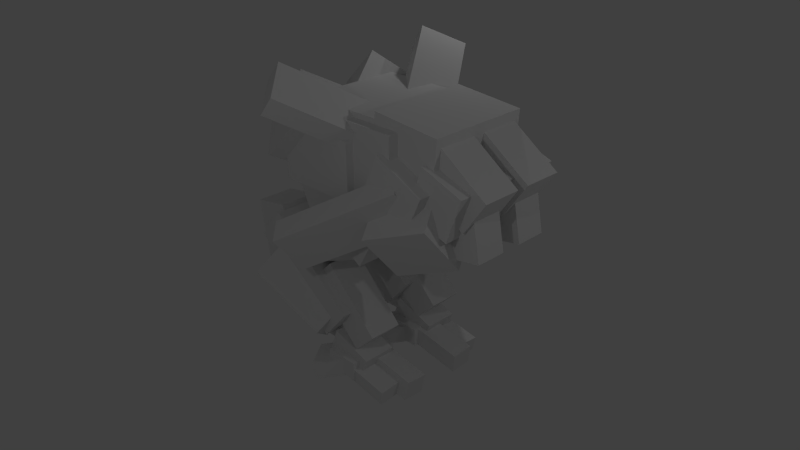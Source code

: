 # Source: ravener.blend  (saved by Blender 2.68.0; exported with 4.5.12 LTS)
import bpy
from mathutils import Matrix  # noqa: F401  (used for matrix-valued properties, if any)

bpy.ops.wm.read_factory_settings(use_empty=True)
scene = bpy.context.scene
scene.name = 'Scene'

# ---- collections
col_collection_1 = bpy.data.collections.new('Collection 1'); scene.collection.children.link(col_collection_1)

# ---- materials (node trees are filled in below, after node groups)
mat_material = bpy.data.materials.new('Material')
mat_material.alpha_threshold = 0.0
mat_material.use_transparent_shadow = False
mat_material.roughness = 0.5
mat_material.line_color = (0.0, 0.0, 0.0, 1.0)

# ---- material node trees

# ---- world
world_world = bpy.data.worlds.new('World'); scene.world = world_world
world_world.color = (0.05088, 0.05088, 0.05088)
world_world.use_sun_shadow = False
world_world.sun_shadow_jitter_overblur = 0.0
world_world.cycles.sampling_method = 'MANUAL'
world_world.cycles.sample_map_resolution = 256

# ---- cameras
cam_camera = bpy.data.cameras.new('Camera')
cam_camera.clip_end = 100.0
cam_camera.lens = 35.0
cam_camera.sensor_width = 32.0
cam_camera.sensor_height = 18.0
cam_camera.ortho_scale = 7.314
cam_camera.dof.focus_distance = 0.0
cam_camera.dof.aperture_fstop = 128.0

# ---- lights
light_lamp_002 = bpy.data.lights.new('Lamp.002', 'POINT')
light_lamp_002.transmission_factor = 0.0
light_lamp_002.cutoff_distance = 30.0
light_lamp_002.energy = 100.0
light_lamp_002.shadow_buffer_clip_start = 1.001
light_lamp_002.shadow_soft_size = 0.1
light_lamp_002.shadow_maximum_resolution = 0.006
light_lamp_002.use_absolute_resolution = True
light_lamp_002.cycles.use_multiple_importance_sampling = False
light_lamp = bpy.data.lights.new('Lamp', 'POINT')
light_lamp.transmission_factor = 0.0
light_lamp.cutoff_distance = 30.0
light_lamp.energy = 100.0
light_lamp.shadow_buffer_clip_start = 1.001
light_lamp.shadow_soft_size = 0.1
light_lamp.shadow_maximum_resolution = 0.006
light_lamp.use_absolute_resolution = True
light_lamp.cycles.use_multiple_importance_sampling = False
light_lamp_001 = bpy.data.lights.new('Lamp.001', 'POINT')
light_lamp_001.transmission_factor = 0.0
light_lamp_001.cutoff_distance = 30.0
light_lamp_001.energy = 100.0
light_lamp_001.shadow_buffer_clip_start = 1.001
light_lamp_001.shadow_soft_size = 0.1
light_lamp_001.shadow_maximum_resolution = 0.006
light_lamp_001.use_absolute_resolution = True
light_lamp_001.cycles.use_multiple_importance_sampling = False

# ---- meshes
me_cube_041 = bpy.data.meshes.new('Cube.041')
me_cube_041.from_pydata([(-1.387, -2.032, -1.353), (0.133, -0.07678, 1.409), (1.877, -1.326, 0.8242), (0.3576, -3.281, -1.937), (-1.692, -2.878, 1.051), (-0.1723, -0.9232, 3.812), (1.572, -2.172, 3.228), (0.05229, -4.127, 0.4662), (1.204, -2.902, -1.792), (3.1, -2.048, -2.427), (2.362, 0.02465, -1.457), (0.4667, -0.8289, -0.8212), (1.467, -3.09, 0.1203), (3.363, -2.236, -0.515), (2.625, -0.1637, 0.4553), (0.7297, -1.017, 1.091), (-0.3281, -0.4476, -1.264), (0.4615, 0.772, -1.158), (1.978, -0.314, -1.666), (1.189, -1.534, -1.773), (-0.2275, -0.5732, 0.582), (0.5621, 0.6464, 0.6881), (2.079, -0.4397, 0.1797), (1.289, -1.659, 0.07358), (0.7753, -3.548, 0.1519), (-1.111, -6.144, -2.173), (-2.27, -5.373, -1.582), (-0.3838, -2.778, 0.7435), (0.8119, -2.937, -2.029), (-1.074, -5.533, -4.355), (-2.234, -4.763, -3.763), (-0.3473, -2.167, -1.438), (-1.157, -1.211, -1.0), (-1.157, 1.0, -1.0), (1.0, 1.0, -1.0), (1.0, -1.211, -1.0), (-1.157, -1.211, 1.0), (-1.157, 1.0, 1.0), (1.0, 1.0, 1.0), (1.0, -1.211, 1.0), (-1.696, -1.69, -1.123), (-0.4198, 0.1737, -0.251), (2.238, -1.729, -1.142), (0.9617, -3.593, -2.014), (-1.696, -2.012, 0.9793), (-0.4198, -0.1488, 1.852), (2.238, -2.052, 0.961), (0.9617, -3.915, 0.0886), (-2.811, -3.434, -3.241), (-0.9247, -0.8381, -0.9156), (0.3678, -1.831, -1.117), (-1.518, -4.427, -3.443), (-2.973, -3.777, -1.622), (-1.086, -1.182, 0.703), (0.2062, -2.175, 0.5011), (-1.68, -4.771, -1.824)], [], [(4, 5, 1, 0), (5, 6, 2, 1), (6, 7, 3, 2), (7, 4, 0, 3), (0, 1, 2, 3), (7, 6, 5, 4), (12, 13, 9, 8), (13, 14, 10, 9), (14, 15, 11, 10), (15, 12, 8, 11), (8, 9, 10, 11), (15, 14, 13, 12), (20, 21, 17, 16), (21, 22, 18, 17), (22, 23, 19, 18), (23, 20, 16, 19), (16, 17, 18, 19), (23, 22, 21, 20), (28, 29, 25, 24), (29, 30, 26, 25), (30, 31, 27, 26), (31, 28, 24, 27), (24, 25, 26, 27), (31, 30, 29, 28), (36, 37, 33, 32), (37, 38, 34, 33), (38, 39, 35, 34), (39, 36, 32, 35), (32, 33, 34, 35), (39, 38, 37, 36), (44, 45, 41, 40), (45, 46, 42, 41), (46, 47, 43, 42), (47, 44, 40, 43), (40, 41, 42, 43), (47, 46, 45, 44), (52, 53, 49, 48), (53, 54, 50, 49), (54, 55, 51, 50), (55, 52, 48, 51), (48, 49, 50, 51), (55, 54, 53, 52)])
me_cube_041.use_remesh_preserve_volume = False
me_cube_041.use_remesh_preserve_attributes = False
me_cube_041.use_mirror_vertex_groups = False
me_cube_041.update()
me_cube_040 = bpy.data.meshes.new('Cube.040')
me_cube_040.from_pydata([(-1.0, -1.758, -1.526), (-1.0, 1.0, -1.526), (1.0, 1.0, -1.526), (1.0, -1.758, -1.526), (-1.0, -1.758, 0.5696), (-1.0, 1.0, 0.5696), (1.0, 1.0, 0.5696), (1.0, -1.758, 0.5696)], [], [(4, 5, 1, 0), (5, 6, 2, 1), (6, 7, 3, 2), (7, 4, 0, 3), (0, 1, 2, 3), (7, 6, 5, 4)])
me_cube_040.use_remesh_preserve_volume = False
me_cube_040.use_remesh_preserve_attributes = False
me_cube_040.use_mirror_vertex_groups = False
me_cube_040.update()
me_cube_039 = bpy.data.meshes.new('Cube.039')
me_cube_039.from_pydata([(-0.9482, -5.228, -5.729), (-0.9482, -1.952, -5.729), (1.052, -1.952, -5.729), (1.052, -5.228, -5.729), (-0.9482, -5.228, -3.729), (-0.9482, -1.952, -3.729), (1.052, -1.952, -3.729), (1.052, -5.228, -3.729), (-1.367, -5.386, -5.354), (-1.367, -1.683, -1.651), (1.397, -1.683, -1.651), (1.397, -5.386, -5.354), (-1.367, -6.872, -3.868), (-1.367, -3.169, -0.165), (1.397, -3.169, -0.165), (1.397, -6.872, -3.868), (-1.42, -2.579, -5.601), (-2.29, 2.386, -2.972), (0.3958, 1.594, -0.909), (1.266, -3.371, -3.537), (-3.249, -3.417, -4.405), (-4.119, 1.549, -1.776), (-1.433, 0.7567, 0.287), (-0.5625, -4.209, -2.341), (-1.524, 0.4086, -1.442), (-1.524, 2.843, -1.871), (1.58, 2.843, -1.871), (1.58, 0.4086, -1.442), (-1.524, 1.084, 2.391), (-1.524, 3.519, 1.962), (1.58, 3.519, 1.962), (1.58, 1.084, 2.391), (-2.112, -4.97, -2.914), (-2.112, -3.219, -5.001), (2.168, -3.219, -5.001), (2.168, -4.97, -2.914), (-2.112, 0.9751, 2.075), (-2.112, 2.727, -0.01265), (2.168, 2.727, -0.01265), (2.168, 0.9751, 2.075)], [], [(4, 5, 1, 0), (5, 6, 2, 1), (6, 7, 3, 2), (7, 4, 0, 3), (0, 1, 2, 3), (7, 6, 5, 4), (12, 13, 9, 8), (13, 14, 10, 9), (14, 15, 11, 10), (15, 12, 8, 11), (8, 9, 10, 11), (15, 14, 13, 12), (20, 21, 17, 16), (21, 22, 18, 17), (22, 23, 19, 18), (23, 20, 16, 19), (16, 17, 18, 19), (23, 22, 21, 20), (28, 29, 25, 24), (29, 30, 26, 25), (30, 31, 27, 26), (31, 28, 24, 27), (24, 25, 26, 27), (31, 30, 29, 28), (36, 37, 33, 32), (37, 38, 34, 33), (38, 39, 35, 34), (39, 36, 32, 35), (32, 33, 34, 35), (39, 38, 37, 36)])
me_cube_039.use_remesh_preserve_volume = False
me_cube_039.use_remesh_preserve_attributes = False
me_cube_039.use_mirror_vertex_groups = False
me_cube_039.update()
me_cube_034 = bpy.data.meshes.new('Cube.034')
me_cube_034.from_pydata([(-0.9482, -5.228, -5.729), (-0.9482, -1.952, -5.729), (1.052, -1.952, -5.729), (1.052, -5.228, -5.729), (-0.9482, -5.228, -3.729), (-0.9482, -1.952, -3.729), (1.052, -1.952, -3.729), (1.052, -5.228, -3.729), (-1.367, -5.386, -5.354), (-1.367, -1.683, -1.651), (1.397, -1.683, -1.651), (1.397, -5.386, -5.354), (-1.367, -6.872, -3.868), (-1.367, -3.169, -0.165), (1.397, -3.169, -0.165), (1.397, -6.872, -3.868), (-1.42, -2.579, -5.601), (-2.29, 2.386, -2.972), (0.3958, 1.594, -0.909), (1.266, -3.371, -3.537), (-3.249, -3.417, -4.405), (-4.119, 1.549, -1.776), (-1.433, 0.7567, 0.287), (-0.5625, -4.209, -2.341), (-1.524, 0.4086, -1.442), (-1.524, 2.843, -1.871), (1.58, 2.843, -1.871), (1.58, 0.4086, -1.442), (-1.524, 1.084, 2.391), (-1.524, 3.519, 1.962), (1.58, 3.519, 1.962), (1.58, 1.084, 2.391), (-2.112, -4.97, -2.914), (-2.112, -3.219, -5.001), (2.168, -3.219, -5.001), (2.168, -4.97, -2.914), (-2.112, 0.9751, 2.075), (-2.112, 2.727, -0.01265), (2.168, 2.727, -0.01265), (2.168, 0.9751, 2.075)], [], [(4, 5, 1, 0), (5, 6, 2, 1), (6, 7, 3, 2), (7, 4, 0, 3), (0, 1, 2, 3), (7, 6, 5, 4), (12, 13, 9, 8), (13, 14, 10, 9), (14, 15, 11, 10), (15, 12, 8, 11), (8, 9, 10, 11), (15, 14, 13, 12), (20, 21, 17, 16), (21, 22, 18, 17), (22, 23, 19, 18), (23, 20, 16, 19), (16, 17, 18, 19), (23, 22, 21, 20), (28, 29, 25, 24), (29, 30, 26, 25), (30, 31, 27, 26), (31, 28, 24, 27), (24, 25, 26, 27), (31, 30, 29, 28), (36, 37, 33, 32), (37, 38, 34, 33), (38, 39, 35, 34), (39, 36, 32, 35), (32, 33, 34, 35), (39, 38, 37, 36)])
me_cube_034.use_remesh_preserve_volume = False
me_cube_034.use_remesh_preserve_attributes = False
me_cube_034.use_mirror_vertex_groups = False
me_cube_034.update()
me_cube_017 = bpy.data.meshes.new('Cube.017')
me_cube_017.from_pydata([(-1.0, -1.628, -1.863), (-1.0, 1.182, -1.863), (1.0, 1.182, -1.863), (1.0, -1.628, -1.863), (-1.0, -1.628, 1.0), (-1.0, 1.182, 1.0), (1.0, 1.182, 1.0), (1.0, -1.628, 1.0)], [], [(4, 5, 1, 0), (5, 6, 2, 1), (6, 7, 3, 2), (7, 4, 0, 3), (0, 1, 2, 3), (7, 6, 5, 4)])
me_cube_017.use_remesh_preserve_volume = False
me_cube_017.use_remesh_preserve_attributes = False
me_cube_017.use_mirror_vertex_groups = False
me_cube_017.update()
me_cube_001 = bpy.data.meshes.new('Cube.001')
me_cube_001.from_pydata([(-1.0, -1.758, -1.526), (-1.0, 1.0, -1.526), (1.0, 1.0, -1.526), (1.0, -1.758, -1.526), (-1.0, -1.758, 0.5696), (-1.0, 1.0, 0.5696), (1.0, 1.0, 0.5696), (1.0, -1.758, 0.5696)], [], [(4, 5, 1, 0), (5, 6, 2, 1), (6, 7, 3, 2), (7, 4, 0, 3), (0, 1, 2, 3), (7, 6, 5, 4)])
me_cube_001.use_remesh_preserve_volume = False
me_cube_001.use_remesh_preserve_attributes = False
me_cube_001.use_mirror_vertex_groups = False
me_cube_001.update()
me_cube_027 = bpy.data.meshes.new('Cube.027')
me_cube_027.from_pydata([(-1.0, -1.0, -1.0), (-1.0, 1.0, -1.0), (1.0, 1.0, -1.0), (1.0, -1.0, -1.0), (-1.0, -1.0, 1.0), (-1.0, 1.0, 1.0), (1.0, 1.0, 1.0), (1.0, -1.0, 1.0)], [], [(4, 5, 1, 0), (5, 6, 2, 1), (6, 7, 3, 2), (7, 4, 0, 3), (0, 1, 2, 3), (7, 6, 5, 4)])
me_cube_027.use_remesh_preserve_volume = False
me_cube_027.use_remesh_preserve_attributes = False
me_cube_027.use_mirror_vertex_groups = False
me_cube_027.update()
me_cube_026 = bpy.data.meshes.new('Cube.026')
me_cube_026.from_pydata([(-1.104, -1.0, -1.0), (-1.104, 1.0, -1.0), (1.0, 1.0, -1.0), (1.0, -1.0, -1.0), (-1.104, -1.0, 1.0), (-1.104, 1.0, 1.0), (1.0, 1.0, 1.0), (1.0, -1.0, 1.0)], [], [(4, 5, 1, 0), (5, 6, 2, 1), (6, 7, 3, 2), (7, 4, 0, 3), (0, 1, 2, 3), (7, 6, 5, 4)])
me_cube_026.use_remesh_preserve_volume = False
me_cube_026.use_remesh_preserve_attributes = False
me_cube_026.use_mirror_vertex_groups = False
me_cube_026.update()
me_cube_025 = bpy.data.meshes.new('Cube.025')
me_cube_025.from_pydata([(-1.0, -1.0, -1.0), (-1.0, 1.0, -1.0), (1.0, 1.0, -1.0), (1.0, -1.0, -1.0), (-1.0, -1.0, 1.0), (-1.0, 1.0, 1.0), (1.0, 1.0, 1.0), (1.0, -1.0, 1.0)], [], [(4, 5, 1, 0), (5, 6, 2, 1), (6, 7, 3, 2), (7, 4, 0, 3), (0, 1, 2, 3), (7, 6, 5, 4)])
me_cube_025.use_remesh_preserve_volume = False
me_cube_025.use_remesh_preserve_attributes = False
me_cube_025.use_mirror_vertex_groups = False
me_cube_025.update()
me_cube_024 = bpy.data.meshes.new('Cube.024')
me_cube_024.from_pydata([(-1.423, -1.552, -1.0), (-1.423, 1.173, -1.0), (0.4351, 1.173, -1.0), (0.4351, -1.552, -1.0), (-1.423, -1.552, 1.0), (-1.423, 1.173, 1.0), (0.4351, 1.173, 1.0), (0.4351, -1.552, 1.0)], [], [(4, 5, 1, 0), (5, 6, 2, 1), (6, 7, 3, 2), (7, 4, 0, 3), (0, 1, 2, 3), (7, 6, 5, 4)])
me_cube_024.use_remesh_preserve_volume = False
me_cube_024.use_remesh_preserve_attributes = False
me_cube_024.use_mirror_vertex_groups = False
me_cube_024.update()
me_cube_023 = bpy.data.meshes.new('Cube.023')
me_cube_023.from_pydata([(-1.423, -1.552, -1.0), (-1.423, 1.068, -1.0), (0.4351, 1.068, -1.0), (0.4351, -1.552, -1.0), (-1.423, -1.552, 1.0), (-1.423, 1.068, 1.0), (0.4351, 1.068, 1.0), (0.4351, -1.552, 1.0)], [], [(4, 5, 1, 0), (5, 6, 2, 1), (6, 7, 3, 2), (7, 4, 0, 3), (0, 1, 2, 3), (7, 6, 5, 4)])
me_cube_023.use_remesh_preserve_volume = False
me_cube_023.use_remesh_preserve_attributes = False
me_cube_023.use_mirror_vertex_groups = False
me_cube_023.update()
me_cube_022 = bpy.data.meshes.new('Cube.022')
me_cube_022.from_pydata([(-1.0, -2.847, -1.0), (-1.0, 1.0, -1.0), (1.0, 1.0, -1.0), (1.0, -2.847, -1.0), (-1.0, -2.847, 1.0), (-1.0, 1.0, 1.0), (1.0, 1.0, 1.0), (1.0, -2.847, 1.0)], [], [(4, 5, 1, 0), (5, 6, 2, 1), (6, 7, 3, 2), (7, 4, 0, 3), (0, 1, 2, 3), (7, 6, 5, 4)])
me_cube_022.use_remesh_preserve_volume = False
me_cube_022.use_remesh_preserve_attributes = False
me_cube_022.use_mirror_vertex_groups = False
me_cube_022.update()
me_cube_021 = bpy.data.meshes.new('Cube.021')
me_cube_021.from_pydata([(-1.0, -1.0, -1.0), (-1.0, 1.0, -1.0), (1.0, 1.0, -1.0), (1.0, -1.0, -1.0), (-1.0, -1.0, 1.192), (-1.0, 1.0, 1.192), (1.0, 1.0, 1.192), (1.0, -1.0, 1.192)], [], [(4, 5, 1, 0), (5, 6, 2, 1), (6, 7, 3, 2), (7, 4, 0, 3), (0, 1, 2, 3), (7, 6, 5, 4)])
me_cube_021.use_remesh_preserve_volume = False
me_cube_021.use_remesh_preserve_attributes = False
me_cube_021.use_mirror_vertex_groups = False
me_cube_021.update()
me_cube_020 = bpy.data.meshes.new('Cube.020')
me_cube_020.from_pydata([(-1.0, -2.847, -1.0), (-1.0, 1.0, -1.0), (1.0, 1.0, -1.0), (1.0, -2.847, -1.0), (-1.0, -2.847, 1.0), (-1.0, 1.0, 1.0), (1.0, 1.0, 1.0), (1.0, -2.847, 1.0)], [], [(4, 5, 1, 0), (5, 6, 2, 1), (6, 7, 3, 2), (7, 4, 0, 3), (0, 1, 2, 3), (7, 6, 5, 4)])
me_cube_020.use_remesh_preserve_volume = False
me_cube_020.use_remesh_preserve_attributes = False
me_cube_020.use_mirror_vertex_groups = False
me_cube_020.update()
me_cube_019 = bpy.data.meshes.new('Cube.019')
me_cube_019.from_pydata([(-1.423, -1.552, -1.0), (-1.423, 1.068, -1.0), (0.4351, 1.068, -1.0), (0.4351, -1.552, -1.0), (-1.423, -1.552, 1.0), (-1.423, 1.068, 1.0), (0.4351, 1.068, 1.0), (0.4351, -1.552, 1.0)], [], [(4, 5, 1, 0), (5, 6, 2, 1), (6, 7, 3, 2), (7, 4, 0, 3), (0, 1, 2, 3), (7, 6, 5, 4)])
me_cube_019.use_remesh_preserve_volume = False
me_cube_019.use_remesh_preserve_attributes = False
me_cube_019.use_mirror_vertex_groups = False
me_cube_019.update()
me_cube_016 = bpy.data.meshes.new('Cube.016')
me_cube_016.from_pydata([(-1.423, -1.552, -1.0), (-1.423, 1.173, -1.0), (0.4351, 1.173, -1.0), (0.4351, -1.552, -1.0), (-1.423, -1.552, 1.0), (-1.423, 1.173, 1.0), (0.4351, 1.173, 1.0), (0.4351, -1.552, 1.0)], [], [(4, 5, 1, 0), (5, 6, 2, 1), (6, 7, 3, 2), (7, 4, 0, 3), (0, 1, 2, 3), (7, 6, 5, 4)])
me_cube_016.use_remesh_preserve_volume = False
me_cube_016.use_remesh_preserve_attributes = False
me_cube_016.use_mirror_vertex_groups = False
me_cube_016.update()
me_cube_015 = bpy.data.meshes.new('Cube.015')
me_cube_015.from_pydata([(-1.0, -1.0, -1.0), (-1.0, 1.0, -1.0), (1.0, 1.0, -1.0), (1.0, -1.0, -1.0), (-1.0, -1.0, 1.0), (-1.0, 1.0, 1.0), (1.0, 1.0, 1.0), (1.0, -1.0, 1.0)], [], [(4, 5, 1, 0), (5, 6, 2, 1), (6, 7, 3, 2), (7, 4, 0, 3), (0, 1, 2, 3), (7, 6, 5, 4)])
me_cube_015.use_remesh_preserve_volume = False
me_cube_015.use_remesh_preserve_attributes = False
me_cube_015.use_mirror_vertex_groups = False
me_cube_015.update()
me_cube_014 = bpy.data.meshes.new('Cube.014')
me_cube_014.from_pydata([(-1.0, -1.0, -0.8212), (-1.0, 1.0, -0.8212), (1.0, 1.0, -0.8212), (1.0, -1.0, -0.8212), (-1.0, -1.0, 1.0), (-1.0, 1.0, 1.0), (1.0, 1.0, 1.0), (1.0, -1.0, 1.0)], [], [(4, 5, 1, 0), (5, 6, 2, 1), (6, 7, 3, 2), (7, 4, 0, 3), (0, 1, 2, 3), (7, 6, 5, 4)])
me_cube_014.use_remesh_preserve_volume = False
me_cube_014.use_remesh_preserve_attributes = False
me_cube_014.use_mirror_vertex_groups = False
me_cube_014.update()
me_cube_013 = bpy.data.meshes.new('Cube.013')
me_cube_013.from_pydata([(-1.0, -1.0, -1.0), (-1.0, 1.0, -1.0), (1.0, 1.0, -1.0), (1.0, -1.0, -1.0), (-1.0, -1.0, 1.0), (-1.0, 1.0, 1.0), (1.0, 1.0, 1.0), (1.0, -1.0, 1.0)], [], [(4, 5, 1, 0), (5, 6, 2, 1), (6, 7, 3, 2), (7, 4, 0, 3), (0, 1, 2, 3), (7, 6, 5, 4)])
me_cube_013.use_remesh_preserve_volume = False
me_cube_013.use_remesh_preserve_attributes = False
me_cube_013.use_mirror_vertex_groups = False
me_cube_013.update()
me_cube_012 = bpy.data.meshes.new('Cube.012')
me_cube_012.from_pydata([(-1.0, -1.0, -1.0), (-1.0, 1.0, -1.0), (1.0, 1.0, -1.0), (1.0, -1.0, -1.0), (-1.0, -1.0, 1.0), (-1.0, 1.0, 1.0), (1.0, 1.0, 1.0), (1.0, -1.0, 1.0)], [], [(4, 5, 1, 0), (5, 6, 2, 1), (6, 7, 3, 2), (7, 4, 0, 3), (0, 1, 2, 3), (7, 6, 5, 4)])
me_cube_012.use_remesh_preserve_volume = False
me_cube_012.use_remesh_preserve_attributes = False
me_cube_012.use_mirror_vertex_groups = False
me_cube_012.update()
me_cube_010 = bpy.data.meshes.new('Cube.010')
me_cube_010.from_pydata([(-1.387, -2.032, -1.353), (0.133, -0.07678, 1.409), (1.877, -1.326, 0.8242), (0.3576, -3.281, -1.937), (-1.692, -2.878, 1.051), (-0.1723, -0.9232, 3.812), (1.572, -2.172, 3.228), (0.05229, -4.127, 0.4662), (1.204, -2.902, -1.792), (3.1, -2.048, -2.427), (2.362, 0.02465, -1.457), (0.4667, -0.8289, -0.8212), (1.467, -3.09, 0.1203), (3.363, -2.236, -0.515), (2.625, -0.1637, 0.4553), (0.7297, -1.017, 1.091), (-0.3281, -0.4476, -1.264), (0.4615, 0.772, -1.158), (1.978, -0.314, -1.666), (1.189, -1.534, -1.773), (-0.2275, -0.5732, 0.582), (0.5621, 0.6464, 0.6881), (2.079, -0.4397, 0.1797), (1.289, -1.659, 0.07358), (0.7753, -3.548, 0.1519), (-1.111, -6.144, -2.173), (-2.27, -5.373, -1.582), (-0.3838, -2.778, 0.7435), (0.8119, -2.937, -2.029), (-1.074, -5.533, -4.355), (-2.234, -4.763, -3.763), (-0.3473, -2.167, -1.438), (-1.157, -1.211, -1.0), (-1.157, 1.0, -1.0), (1.0, 1.0, -1.0), (1.0, -1.211, -1.0), (-1.157, -1.211, 1.0), (-1.157, 1.0, 1.0), (1.0, 1.0, 1.0), (1.0, -1.211, 1.0), (-1.696, -1.69, -1.123), (-0.4198, 0.1737, -0.251), (2.238, -1.729, -1.142), (0.9617, -3.593, -2.014), (-1.696, -2.012, 0.9793), (-0.4198, -0.1488, 1.852), (2.238, -2.052, 0.961), (0.9617, -3.915, 0.0886), (-2.811, -3.434, -3.241), (-0.9247, -0.8381, -0.9156), (0.3678, -1.831, -1.117), (-1.518, -4.427, -3.443), (-2.973, -3.777, -1.622), (-1.086, -1.182, 0.703), (0.2062, -2.175, 0.5011), (-1.68, -4.771, -1.824)], [], [(4, 5, 1, 0), (5, 6, 2, 1), (6, 7, 3, 2), (7, 4, 0, 3), (0, 1, 2, 3), (7, 6, 5, 4), (12, 13, 9, 8), (13, 14, 10, 9), (14, 15, 11, 10), (15, 12, 8, 11), (8, 9, 10, 11), (15, 14, 13, 12), (20, 21, 17, 16), (21, 22, 18, 17), (22, 23, 19, 18), (23, 20, 16, 19), (16, 17, 18, 19), (23, 22, 21, 20), (28, 29, 25, 24), (29, 30, 26, 25), (30, 31, 27, 26), (31, 28, 24, 27), (24, 25, 26, 27), (31, 30, 29, 28), (36, 37, 33, 32), (37, 38, 34, 33), (38, 39, 35, 34), (39, 36, 32, 35), (32, 33, 34, 35), (39, 38, 37, 36), (44, 45, 41, 40), (45, 46, 42, 41), (46, 47, 43, 42), (47, 44, 40, 43), (40, 41, 42, 43), (47, 46, 45, 44), (52, 53, 49, 48), (53, 54, 50, 49), (54, 55, 51, 50), (55, 52, 48, 51), (48, 49, 50, 51), (55, 54, 53, 52)])
me_cube_010.use_remesh_preserve_volume = False
me_cube_010.use_remesh_preserve_attributes = False
me_cube_010.use_mirror_vertex_groups = False
me_cube_010.update()
me_cube_006 = bpy.data.meshes.new('Cube.006')
me_cube_006.from_pydata([(-1.0, -1.0, -1.0), (-1.0, 1.0, -1.0), (1.0, 1.0, -1.0), (1.0, -1.0, -1.0), (-1.0, -1.0, 1.0), (-1.0, 1.0, 1.0), (1.0, 1.0, 1.0), (1.0, -1.0, 1.0)], [], [(4, 5, 1, 0), (5, 6, 2, 1), (6, 7, 3, 2), (7, 4, 0, 3), (0, 1, 2, 3), (7, 6, 5, 4)])
me_cube_006.use_remesh_preserve_volume = False
me_cube_006.use_remesh_preserve_attributes = False
me_cube_006.use_mirror_vertex_groups = False
me_cube_006.update()
me_cube_005 = bpy.data.meshes.new('Cube.005')
me_cube_005.from_pydata([(-1.0, -1.0, -1.0), (-1.0, -0.1805, -1.0), (1.0, -0.1805, -1.0), (1.0, -1.0, -1.0), (-1.0, -1.0, 1.0), (-1.0, -0.1805, 1.0), (1.0, -0.1805, 1.0), (1.0, -1.0, 1.0)], [], [(4, 5, 1, 0), (5, 6, 2, 1), (6, 7, 3, 2), (7, 4, 0, 3), (0, 1, 2, 3), (7, 6, 5, 4)])
me_cube_005.use_remesh_preserve_volume = False
me_cube_005.use_remesh_preserve_attributes = False
me_cube_005.use_mirror_vertex_groups = False
me_cube_005.update()
me_cube_004 = bpy.data.meshes.new('Cube.004')
me_cube_004.from_pydata([(-1.104, -1.0, -1.0), (-1.104, 1.0, -1.0), (1.0, 1.0, -1.0), (1.0, -1.0, -1.0), (-1.104, -1.0, 1.0), (-1.104, 1.0, 1.0), (1.0, 1.0, 1.0), (1.0, -1.0, 1.0)], [], [(4, 5, 1, 0), (5, 6, 2, 1), (6, 7, 3, 2), (7, 4, 0, 3), (0, 1, 2, 3), (7, 6, 5, 4)])
me_cube_004.use_remesh_preserve_volume = False
me_cube_004.use_remesh_preserve_attributes = False
me_cube_004.use_mirror_vertex_groups = False
me_cube_004.update()
me_cube_003 = bpy.data.meshes.new('Cube.003')
me_cube_003.from_pydata([(-1.0, -1.0, -1.0), (-1.0, 1.0, -1.0), (1.0, 1.0, -1.0), (1.0, -1.0, -1.0), (-1.0, -1.0, 1.0), (-1.0, 1.0, 1.0), (1.0, 1.0, 1.0), (1.0, -1.0, 1.0)], [], [(4, 5, 1, 0), (5, 6, 2, 1), (6, 7, 3, 2), (7, 4, 0, 3), (0, 1, 2, 3), (7, 6, 5, 4)])
me_cube_003.use_remesh_preserve_volume = False
me_cube_003.use_remesh_preserve_attributes = False
me_cube_003.use_mirror_vertex_groups = False
me_cube_003.update()
me_cube_002 = bpy.data.meshes.new('Cube.002')
me_cube_002.from_pydata([(-1.0, -1.0, -1.0), (-1.0, 1.0, -1.0), (1.0, 1.0, -1.0), (1.0, -1.0, -1.0), (-1.0, -1.0, 1.0), (-1.0, 1.0, 1.0), (1.0, 1.0, 1.0), (1.0, -1.0, 1.0)], [], [(4, 5, 1, 0), (5, 6, 2, 1), (6, 7, 3, 2), (7, 4, 0, 3), (0, 1, 2, 3), (7, 6, 5, 4)])
me_cube_002.use_remesh_preserve_volume = False
me_cube_002.use_remesh_preserve_attributes = False
me_cube_002.use_mirror_vertex_groups = False
me_cube_002.update()
me_cube = bpy.data.meshes.new('Cube')
me_cube.from_pydata([(1.0, 1.0, -1.0), (1.0, -1.0, -1.0), (-1.0, -1.0, -1.0), (-1.0, 1.0, -1.0), (1.0, 1.0, 1.0), (1.0, -1.0, 1.0), (-1.0, -1.0, 1.0), (-1.0, 1.0, 1.0)], [], [(0, 1, 2, 3), (4, 7, 6, 5), (0, 4, 5, 1), (1, 5, 6, 2), (2, 6, 7, 3), (4, 0, 3, 7)])
me_cube.materials.append(mat_material)
me_cube.use_remesh_preserve_volume = False
me_cube.use_remesh_preserve_attributes = False
me_cube.use_mirror_vertex_groups = False
me_cube.update()

# ---- objects
ob_cube_025 = bpy.data.objects.new('Cube.025', me_cube_041)
ob_cube_011 = bpy.data.objects.new('Cube.011', me_cube_040)
ob_cube_007 = bpy.data.objects.new('Cube.007', me_cube_039)
ob_cube_009 = bpy.data.objects.new('Cube.009', me_cube_034)
ob_cube_026 = bpy.data.objects.new('Cube.026', me_cube_017)
ob_cube_024 = bpy.data.objects.new('Cube.024', me_cube_001)
ob_lamp_002 = bpy.data.objects.new('Lamp.002', light_lamp_002)
ob_cube_023 = bpy.data.objects.new('Cube.023', me_cube_027)
ob_cube_022 = bpy.data.objects.new('Cube.022', me_cube_026)
ob_cube_021 = bpy.data.objects.new('Cube.021', me_cube_025)
ob_cube_020 = bpy.data.objects.new('Cube.020', me_cube_024)
ob_cube_016 = bpy.data.objects.new('Cube.016', me_cube_023)
ob_cube_001 = bpy.data.objects.new('Cube.001', me_cube_022)
ob_cube_019 = bpy.data.objects.new('Cube.019', me_cube_021)
ob_cube_018 = bpy.data.objects.new('Cube.018', me_cube_020)
ob_cube_017 = bpy.data.objects.new('Cube.017', me_cube_019)
ob_cube_015 = bpy.data.objects.new('Cube.015', me_cube_016)
ob_cube_014 = bpy.data.objects.new('Cube.014', me_cube_015)
ob_cube_013 = bpy.data.objects.new('Cube.013', me_cube_014)
ob_cube_012 = bpy.data.objects.new('Cube.012', me_cube_013)
ob_cube_008 = bpy.data.objects.new('Cube.008', me_cube_012)
ob_cube_010 = bpy.data.objects.new('Cube.010', me_cube_010)
ob_cube_006 = bpy.data.objects.new('Cube.006', me_cube_006)
ob_cube_005 = bpy.data.objects.new('Cube.005', me_cube_005)
ob_cube_004 = bpy.data.objects.new('Cube.004', me_cube_004)
ob_cube_003 = bpy.data.objects.new('Cube.003', me_cube_003)
ob_cube_002 = bpy.data.objects.new('Cube.002', me_cube_002)
ob_cube = bpy.data.objects.new('Cube', me_cube)
ob_lamp = bpy.data.objects.new('Lamp', light_lamp)
ob_camera = bpy.data.objects.new('Camera', cam_camera)
ob_lamp_001 = bpy.data.objects.new('Lamp.001', light_lamp_001)

# ---- transforms, parenting, visibility, modifiers, constraints
ob_cube_025.location = (1.384, 0.2929, -3.308)
ob_cube_025.rotation_euler = (2.885, 0.003938, -0.6109)
ob_cube_025.scale = (-0.3673, -0.3469, -0.1986)
ob_cube_025.lineart.crease_threshold = 0.0
ob_cube_011.location = (0.9319, 0.1867, -0.1367)
ob_cube_011.rotation_euler = (4.319, 0.0, 0.0)
ob_cube_011.scale = (-0.2936, -0.3465, -0.9717)
ob_cube_011.lineart.crease_threshold = 0.0
ob_cube_007.location = (0.9398, 1.441, -0.8126)
ob_cube_007.rotation_euler = (3.148, 0.0, 0.0)
ob_cube_007.scale = (-0.2828, -0.3542, -0.3542)
ob_cube_007.lineart.crease_threshold = 0.0
ob_cube_009.location = (-0.9398, 1.441, -0.8126)
ob_cube_009.rotation_euler = (0.006865, 0.0, 0.0)
ob_cube_009.scale = (0.2828, 0.3542, 0.3542)
ob_cube_009.lineart.crease_threshold = 0.0
ob_cube_026.location = (0.03873, -0.2542, 0.3761)
ob_cube_026.rotation_euler = (0.5236, 0.0, 0.0)
ob_cube_026.scale = (1.406, 0.5153, 0.3052)
ob_cube_026.lineart.crease_threshold = 0.0
ob_cube_024.location = (-0.9319, 0.1867, -0.1367)
ob_cube_024.rotation_euler = (1.178, 0.0, 0.0)
ob_cube_024.scale = (0.2936, 0.3465, 0.9717)
ob_cube_024.lineart.crease_threshold = 0.0
ob_lamp_002.location = (2.391, -9.922, 5.904)
ob_lamp_002.rotation_euler = (0.6503, 0.05522, 1.866)
ob_lamp_002.scale = (1.005, 1.038, 1.021)
ob_lamp_002.lock_rotations_4d = False
ob_lamp_002.empty_display_type = 'ARROWS'
ob_lamp_002.color = (0.0, 0.0, 0.0, 0.0)
ob_lamp_002.lineart.crease_threshold = 0.0
ob_cube_023.location = (0.6234, -2.88, 1.726)
ob_cube_023.rotation_euler = (3.752, 0.0, 0.0)
ob_cube_023.scale = (-0.4444, -0.6764, -0.4627)
ob_cube_023.lineart.crease_threshold = 0.0
ob_cube_022.location = (1.144, -2.07, 0.6171)
ob_cube_022.rotation_euler = (2.73, 0.5306, -0.48)
ob_cube_022.scale = (-0.4703, -0.7274, -0.6347)
ob_cube_022.lineart.crease_threshold = 0.0
ob_cube_021.location = (0.6234, -2.955, 0.7702)
ob_cube_021.rotation_euler = (2.967, 0.0, 0.0)
ob_cube_021.scale = (-0.3508, -0.4699, 0.4646)
ob_cube_021.lineart.crease_threshold = 0.0
ob_cube_020.location = (1.762, -0.5216, 0.5571)
ob_cube_020.rotation_euler = (2.61, 0.4109, -0.7416)
ob_cube_020.scale = (-0.2893, -1.054, -0.5159)
ob_cube_020.lineart.crease_threshold = 0.0
ob_cube_016.location = (1.78, 0.2966, 2.693)
ob_cube_016.rotation_euler = (0.8606, -2.23, 1.426)
ob_cube_016.scale = (-0.2688, -0.7936, -0.5242)
ob_cube_016.lineart.crease_threshold = 0.0
ob_cube_001.location = (1.125, 1.297, 2.09)
ob_cube_001.rotation_euler = (3.718, 0.5937, -0.7653)
ob_cube_001.scale = (-0.6889, -0.4446, -0.6497)
ob_cube_001.lineart.crease_threshold = 0.0
ob_cube_019.location = (0.03873, 1.084, 0.973)
ob_cube_019.rotation_euler = (-0.4363, 0.0, 0.0)
ob_cube_019.scale = (0.9302, 0.8051, 0.8051)
ob_cube_019.lineart.crease_threshold = 0.0
ob_cube_018.location = (-1.047, 1.297, 2.09)
ob_cube_018.rotation_euler = (0.5765, -0.5937, 0.7653)
ob_cube_018.scale = (0.6889, 0.4446, 0.6497)
ob_cube_018.lineart.crease_threshold = 0.0
ob_cube_017.location = (-1.703, 0.2966, 2.693)
ob_cube_017.rotation_euler = (0.8606, 0.9114, 1.716)
ob_cube_017.scale = (0.2688, 0.7936, 0.5242)
ob_cube_017.lineart.crease_threshold = 0.0
ob_cube_015.location = (-1.685, -0.5216, 0.5571)
ob_cube_015.rotation_euler = (-0.5313, -0.4109, 0.7416)
ob_cube_015.scale = (0.2893, 1.054, 0.5159)
ob_cube_015.lineart.crease_threshold = 0.0
ob_cube_014.location = (0.03873, 0.0, 1.687)
ob_cube_014.scale = (1.169, 1.0, 1.0)
ob_cube_014.lineart.crease_threshold = 0.0
ob_cube_013.location = (0.03873, -0.9866, 1.364)
ob_cube_013.scale = (1.397, 0.6438, 1.207)
ob_cube_013.lineart.crease_threshold = 0.0
ob_cube_012.location = (0.03873, 0.3421, 1.567)
ob_cube_012.scale = (1.574, 0.9505, 0.6536)
ob_cube_012.lineart.crease_threshold = 0.0
ob_cube_008.location = (-0.546, -2.955, 0.7702)
ob_cube_008.rotation_euler = (-0.1745, 0.0, 0.0)
ob_cube_008.scale = (0.3508, 0.4699, -0.4646)
ob_cube_008.lineart.crease_threshold = 0.0
ob_cube_010.location = (-1.384, 0.2929, -3.308)
ob_cube_010.rotation_euler = (-0.2562, -0.003938, 0.6109)
ob_cube_010.scale = (0.3673, 0.3469, 0.1986)
ob_cube_010.lineart.crease_threshold = 0.0
ob_cube_006.location = (0.03873, -2.687, 1.462)
ob_cube_006.rotation_euler = (0.3491, 0.0, 0.0)
ob_cube_006.scale = (1.296, 0.5236, 0.5236)
ob_cube_006.lineart.crease_threshold = 0.0
ob_cube_005.location = (0.03873, -0.6121, 2.29)
ob_cube_005.rotation_euler = (0.08727, 0.0, 0.0)
ob_cube_005.scale = (1.169, 1.971, 0.5844)
ob_cube_005.lineart.crease_threshold = 0.0
ob_cube_004.location = (-1.067, -2.07, 0.6171)
ob_cube_004.rotation_euler = (-0.4119, -0.5306, 0.48)
ob_cube_004.scale = (0.4703, 0.7274, 0.6347)
ob_cube_004.lineart.crease_threshold = 0.0
ob_cube_003.location = (-0.546, -2.88, 1.726)
ob_cube_003.rotation_euler = (0.6109, 0.0, 0.0)
ob_cube_003.scale = (0.4444, 0.6764, 0.4627)
ob_cube_003.lineart.crease_threshold = 0.0
ob_cube_002.location = (0.03873, -1.669, 1.171)
ob_cube_002.rotation_euler = (0.4363, 0.0, 0.0)
ob_cube_002.scale = (1.543, 0.6358, 0.8029)
ob_cube_002.lineart.crease_threshold = 0.0
ob_cube.location = (0.03873, 0.05897, 0.1534)
ob_cube.scale = (0.6657, 0.6676, 0.6676)
ob_cube.lock_rotations_4d = False
ob_cube.empty_display_type = 'ARROWS'
ob_cube.lineart.crease_threshold = 0.0
ob_lamp.location = (4.358, 1.005, 5.904)
ob_lamp.rotation_euler = (0.6503, 0.05522, 1.866)
ob_lamp.scale = (1.005, 1.038, 1.021)
ob_lamp.lock_rotations_4d = False
ob_lamp.empty_display_type = 'ARROWS'
ob_lamp.color = (0.0, 0.0, 0.0, 0.0)
ob_lamp.lineart.crease_threshold = 0.0
ob_camera.location = (-11.68, -12.63, 8.245)
ob_camera.rotation_euler = (1.109, 0.01082, -0.7715)
ob_camera.scale = (1.546, 1.507, 1.534)
ob_camera.lock_rotations_4d = False
ob_camera.empty_display_type = 'ARROWS'
ob_camera.color = (0.0, 0.0, 0.0, 0.0)
ob_camera.display_type = 'WIRE'
ob_camera.lineart.crease_threshold = 0.0
ob_lamp_001.location = (-8.637, -5.005, 5.904)
ob_lamp_001.rotation_euler = (0.6503, 0.05522, 1.866)
ob_lamp_001.scale = (1.005, 1.038, 1.021)
ob_lamp_001.lock_rotations_4d = False
ob_lamp_001.empty_display_type = 'ARROWS'
ob_lamp_001.color = (0.0, 0.0, 0.0, 0.0)
ob_lamp_001.lineart.crease_threshold = 0.0

# ---- collection membership
col_collection_1.objects.link(ob_cube_025)
col_collection_1.objects.link(ob_cube_011)
col_collection_1.objects.link(ob_cube_007)
col_collection_1.objects.link(ob_cube_009)
col_collection_1.objects.link(ob_cube_026)
col_collection_1.objects.link(ob_cube_024)
col_collection_1.objects.link(ob_lamp_002)
col_collection_1.objects.link(ob_cube_023)
col_collection_1.objects.link(ob_cube_022)
col_collection_1.objects.link(ob_cube_021)
col_collection_1.objects.link(ob_cube_020)
col_collection_1.objects.link(ob_cube_016)
col_collection_1.objects.link(ob_cube_001)
col_collection_1.objects.link(ob_cube_019)
col_collection_1.objects.link(ob_cube_018)
col_collection_1.objects.link(ob_cube_017)
col_collection_1.objects.link(ob_cube_015)
col_collection_1.objects.link(ob_cube_014)
col_collection_1.objects.link(ob_cube_013)
col_collection_1.objects.link(ob_cube_012)
col_collection_1.objects.link(ob_cube_008)
col_collection_1.objects.link(ob_cube_010)
col_collection_1.objects.link(ob_cube_006)
col_collection_1.objects.link(ob_cube_005)
col_collection_1.objects.link(ob_cube_004)
col_collection_1.objects.link(ob_cube_003)
col_collection_1.objects.link(ob_cube_002)
col_collection_1.objects.link(ob_cube)
col_collection_1.objects.link(ob_lamp)
col_collection_1.objects.link(ob_camera)
col_collection_1.objects.link(ob_lamp_001)

# ---- scene / render settings (as saved in the file)
scene.camera = ob_camera
scene.frame_start = 1; scene.frame_end = 250; scene.frame_set(89)
scene.render.engine = 'BLENDER_EEVEE_NEXT'
scene.render.image_settings.color_mode = 'RGB'
scene.render.image_settings.compression = 80
scene.render.resolution_percentage = 50
scene.render.dither_intensity = 0.0
scene.render.use_file_extension = False
scene.cycles.use_denoising = False
scene.cycles.samples = 10
scene.cycles.sampling_pattern = 'TABULATED_SOBOL'
scene.cycles.light_sampling_threshold = 0.0
scene.cycles.use_adaptive_sampling = False
scene.cycles.use_light_tree = False
scene.cycles.blur_glossy = 0.0
scene.cycles.volume_bounces = 1
scene.cycles.pixel_filter_type = 'GAUSSIAN'
scene.cycles.sample_clamp_indirect = 0.0
scene.view_settings.view_transform = 'Standard'
bpy.context.view_layer.update()
